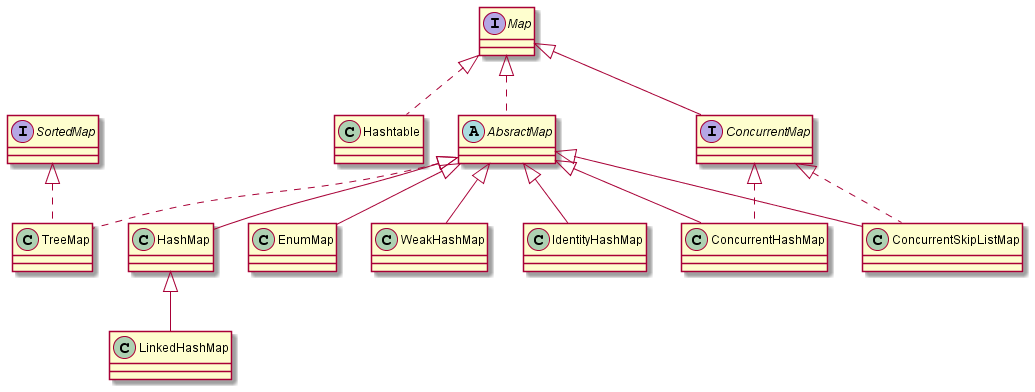

The diagram above was rendered by PlantUML. Its source (embedded in the PNG):
@startuml

    interface Map
    interface SortedMap
    abstract class AbsractMap implements Map
    class Hashtable implements Map
    class HashMap extends AbsractMap
    class LinkedHashMap extends HashMap
    class TreeMap implements AbsractMap, SortedMap
    class EnumMap extends AbsractMap
    class WeakHashMap extends AbsractMap
    class IdentityHashMap extends AbsractMap


    interface ConcurrentMap extends Map
    class ConcurrentHashMap extends AbsractMap implements ConcurrentMap
    class ConcurrentSkipListMap extends AbsractMap implements ConcurrentMap
    
@enduml